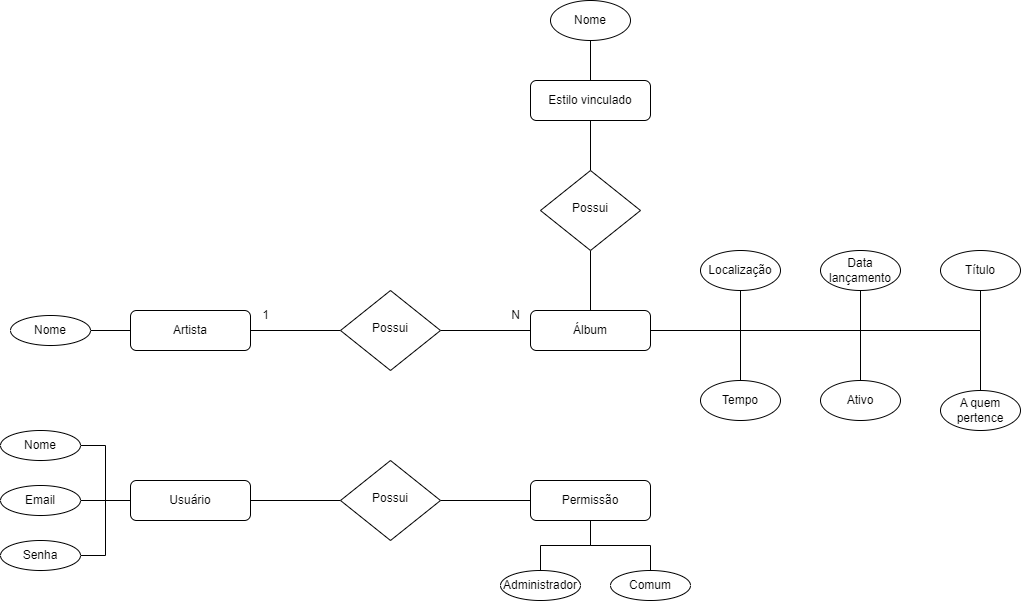

The diagram above was exported from draw.io. Its source (the exported page's mxGraphModel, read from the mxfile embedded in the PNG):
<mxGraphModel dx="1050" dy="1692" grid="1" gridSize="10" guides="1" tooltips="1" connect="1" arrows="1" fold="1" page="1" pageScale="1" pageWidth="827" pageHeight="1169" math="0" shadow="0">
  <root>
    <mxCell id="WIyWlLk6GJQsqaUBKTNV-0" />
    <mxCell id="WIyWlLk6GJQsqaUBKTNV-1" parent="WIyWlLk6GJQsqaUBKTNV-0" />
    <mxCell id="WIyWlLk6GJQsqaUBKTNV-2" value="" style="rounded=0;html=1;jettySize=auto;orthogonalLoop=1;fontSize=11;endArrow=none;endFill=0;endSize=8;strokeWidth=1;shadow=0;labelBackgroundColor=none;edgeStyle=orthogonalEdgeStyle;" parent="WIyWlLk6GJQsqaUBKTNV-1" source="WIyWlLk6GJQsqaUBKTNV-3" target="WIyWlLk6GJQsqaUBKTNV-6" edge="1">
      <mxGeometry relative="1" as="geometry" />
    </mxCell>
    <mxCell id="iBIHDd0rg4dsg_vtWD2T-31" style="edgeStyle=orthogonalEdgeStyle;rounded=0;orthogonalLoop=1;jettySize=auto;html=1;entryX=1;entryY=0.5;entryDx=0;entryDy=0;endArrow=none;endFill=0;" parent="WIyWlLk6GJQsqaUBKTNV-1" source="WIyWlLk6GJQsqaUBKTNV-3" target="kQfn2_qqzmX15dhvJjJS-1" edge="1">
      <mxGeometry relative="1" as="geometry" />
    </mxCell>
    <mxCell id="iBIHDd0rg4dsg_vtWD2T-32" style="edgeStyle=orthogonalEdgeStyle;rounded=0;orthogonalLoop=1;jettySize=auto;html=1;exitX=0;exitY=0.5;exitDx=0;exitDy=0;entryX=1;entryY=0.5;entryDx=0;entryDy=0;endArrow=none;endFill=0;" parent="WIyWlLk6GJQsqaUBKTNV-1" source="WIyWlLk6GJQsqaUBKTNV-3" target="kQfn2_qqzmX15dhvJjJS-0" edge="1">
      <mxGeometry relative="1" as="geometry" />
    </mxCell>
    <mxCell id="iBIHDd0rg4dsg_vtWD2T-33" style="edgeStyle=orthogonalEdgeStyle;rounded=0;orthogonalLoop=1;jettySize=auto;html=1;exitX=0;exitY=0.5;exitDx=0;exitDy=0;entryX=1;entryY=0.5;entryDx=0;entryDy=0;endArrow=none;endFill=0;" parent="WIyWlLk6GJQsqaUBKTNV-1" source="WIyWlLk6GJQsqaUBKTNV-3" target="kQfn2_qqzmX15dhvJjJS-2" edge="1">
      <mxGeometry relative="1" as="geometry" />
    </mxCell>
    <mxCell id="WIyWlLk6GJQsqaUBKTNV-3" value="Usuário" style="rounded=1;whiteSpace=wrap;html=1;fontSize=12;glass=0;strokeWidth=1;shadow=0;" parent="WIyWlLk6GJQsqaUBKTNV-1" vertex="1">
      <mxGeometry x="160" y="80" width="120" height="40" as="geometry" />
    </mxCell>
    <mxCell id="WIyWlLk6GJQsqaUBKTNV-5" value="" style="edgeStyle=orthogonalEdgeStyle;rounded=0;html=1;jettySize=auto;orthogonalLoop=1;fontSize=11;endArrow=none;endFill=0;endSize=8;strokeWidth=1;shadow=0;labelBackgroundColor=none;" parent="WIyWlLk6GJQsqaUBKTNV-1" source="WIyWlLk6GJQsqaUBKTNV-6" target="WIyWlLk6GJQsqaUBKTNV-7" edge="1">
      <mxGeometry y="10" relative="1" as="geometry">
        <mxPoint as="offset" />
      </mxGeometry>
    </mxCell>
    <mxCell id="WIyWlLk6GJQsqaUBKTNV-6" value="Possui" style="rhombus;whiteSpace=wrap;html=1;shadow=0;fontFamily=Helvetica;fontSize=12;align=center;strokeWidth=1;spacing=6;spacingTop=-4;" parent="WIyWlLk6GJQsqaUBKTNV-1" vertex="1">
      <mxGeometry x="370" y="60" width="100" height="80" as="geometry" />
    </mxCell>
    <mxCell id="iBIHDd0rg4dsg_vtWD2T-36" style="edgeStyle=orthogonalEdgeStyle;rounded=0;orthogonalLoop=1;jettySize=auto;html=1;entryX=0.5;entryY=0;entryDx=0;entryDy=0;endArrow=none;endFill=0;" parent="WIyWlLk6GJQsqaUBKTNV-1" source="WIyWlLk6GJQsqaUBKTNV-7" target="iBIHDd0rg4dsg_vtWD2T-35" edge="1">
      <mxGeometry relative="1" as="geometry" />
    </mxCell>
    <mxCell id="iBIHDd0rg4dsg_vtWD2T-37" style="edgeStyle=orthogonalEdgeStyle;rounded=0;orthogonalLoop=1;jettySize=auto;html=1;exitX=0.5;exitY=1;exitDx=0;exitDy=0;entryX=0.5;entryY=0;entryDx=0;entryDy=0;endArrow=none;endFill=0;" parent="WIyWlLk6GJQsqaUBKTNV-1" source="WIyWlLk6GJQsqaUBKTNV-7" target="iBIHDd0rg4dsg_vtWD2T-34" edge="1">
      <mxGeometry relative="1" as="geometry" />
    </mxCell>
    <mxCell id="WIyWlLk6GJQsqaUBKTNV-7" value="Permissão" style="rounded=1;whiteSpace=wrap;html=1;fontSize=12;glass=0;strokeWidth=1;shadow=0;" parent="WIyWlLk6GJQsqaUBKTNV-1" vertex="1">
      <mxGeometry x="560" y="80" width="120" height="40" as="geometry" />
    </mxCell>
    <mxCell id="kQfn2_qqzmX15dhvJjJS-0" value="Nome" style="ellipse;whiteSpace=wrap;html=1;" parent="WIyWlLk6GJQsqaUBKTNV-1" vertex="1">
      <mxGeometry x="30" y="30" width="80" height="30" as="geometry" />
    </mxCell>
    <mxCell id="kQfn2_qqzmX15dhvJjJS-1" value="Email" style="ellipse;whiteSpace=wrap;html=1;" parent="WIyWlLk6GJQsqaUBKTNV-1" vertex="1">
      <mxGeometry x="30" y="85" width="80" height="30" as="geometry" />
    </mxCell>
    <mxCell id="kQfn2_qqzmX15dhvJjJS-2" value="Senha" style="ellipse;whiteSpace=wrap;html=1;" parent="WIyWlLk6GJQsqaUBKTNV-1" vertex="1">
      <mxGeometry x="30" y="140" width="80" height="30" as="geometry" />
    </mxCell>
    <mxCell id="iBIHDd0rg4dsg_vtWD2T-0" value="" style="rounded=0;html=1;jettySize=auto;orthogonalLoop=1;fontSize=11;endArrow=none;endFill=0;endSize=8;strokeWidth=1;shadow=0;labelBackgroundColor=none;edgeStyle=orthogonalEdgeStyle;" parent="WIyWlLk6GJQsqaUBKTNV-1" source="iBIHDd0rg4dsg_vtWD2T-1" target="iBIHDd0rg4dsg_vtWD2T-3" edge="1">
      <mxGeometry relative="1" as="geometry" />
    </mxCell>
    <mxCell id="iBIHDd0rg4dsg_vtWD2T-28" value="" style="edgeStyle=orthogonalEdgeStyle;rounded=0;orthogonalLoop=1;jettySize=auto;html=1;endArrow=none;endFill=0;" parent="WIyWlLk6GJQsqaUBKTNV-1" source="iBIHDd0rg4dsg_vtWD2T-1" target="iBIHDd0rg4dsg_vtWD2T-27" edge="1">
      <mxGeometry relative="1" as="geometry" />
    </mxCell>
    <mxCell id="iBIHDd0rg4dsg_vtWD2T-1" value="Artista" style="rounded=1;whiteSpace=wrap;html=1;fontSize=12;glass=0;strokeWidth=1;shadow=0;" parent="WIyWlLk6GJQsqaUBKTNV-1" vertex="1">
      <mxGeometry x="160" y="-90" width="120" height="40" as="geometry" />
    </mxCell>
    <mxCell id="iBIHDd0rg4dsg_vtWD2T-2" value="" style="edgeStyle=orthogonalEdgeStyle;rounded=0;html=1;jettySize=auto;orthogonalLoop=1;fontSize=11;endArrow=none;endFill=0;endSize=8;strokeWidth=1;shadow=0;labelBackgroundColor=none;" parent="WIyWlLk6GJQsqaUBKTNV-1" source="iBIHDd0rg4dsg_vtWD2T-3" target="iBIHDd0rg4dsg_vtWD2T-4" edge="1">
      <mxGeometry y="10" relative="1" as="geometry">
        <mxPoint as="offset" />
      </mxGeometry>
    </mxCell>
    <mxCell id="iBIHDd0rg4dsg_vtWD2T-3" value="Possui" style="rhombus;whiteSpace=wrap;html=1;shadow=0;fontFamily=Helvetica;fontSize=12;align=center;strokeWidth=1;spacing=6;spacingTop=-4;" parent="WIyWlLk6GJQsqaUBKTNV-1" vertex="1">
      <mxGeometry x="370" y="-110" width="100" height="80" as="geometry" />
    </mxCell>
    <mxCell id="iBIHDd0rg4dsg_vtWD2T-10" value="" style="edgeStyle=orthogonalEdgeStyle;rounded=0;orthogonalLoop=1;jettySize=auto;html=1;endArrow=none;endFill=0;" parent="WIyWlLk6GJQsqaUBKTNV-1" source="iBIHDd0rg4dsg_vtWD2T-4" target="iBIHDd0rg4dsg_vtWD2T-8" edge="1">
      <mxGeometry relative="1" as="geometry" />
    </mxCell>
    <mxCell id="iBIHDd0rg4dsg_vtWD2T-21" style="edgeStyle=orthogonalEdgeStyle;rounded=0;orthogonalLoop=1;jettySize=auto;html=1;entryX=0.5;entryY=1;entryDx=0;entryDy=0;endArrow=none;endFill=0;" parent="WIyWlLk6GJQsqaUBKTNV-1" source="iBIHDd0rg4dsg_vtWD2T-4" target="iBIHDd0rg4dsg_vtWD2T-14" edge="1">
      <mxGeometry relative="1" as="geometry" />
    </mxCell>
    <mxCell id="iBIHDd0rg4dsg_vtWD2T-22" style="edgeStyle=orthogonalEdgeStyle;rounded=0;orthogonalLoop=1;jettySize=auto;html=1;exitX=1;exitY=0.5;exitDx=0;exitDy=0;entryX=0.5;entryY=0;entryDx=0;entryDy=0;endArrow=none;endFill=0;" parent="WIyWlLk6GJQsqaUBKTNV-1" source="iBIHDd0rg4dsg_vtWD2T-4" target="iBIHDd0rg4dsg_vtWD2T-16" edge="1">
      <mxGeometry relative="1" as="geometry" />
    </mxCell>
    <mxCell id="iBIHDd0rg4dsg_vtWD2T-23" style="edgeStyle=orthogonalEdgeStyle;rounded=0;orthogonalLoop=1;jettySize=auto;html=1;exitX=1;exitY=0.5;exitDx=0;exitDy=0;entryX=0.5;entryY=0;entryDx=0;entryDy=0;endArrow=none;endFill=0;" parent="WIyWlLk6GJQsqaUBKTNV-1" source="iBIHDd0rg4dsg_vtWD2T-4" target="iBIHDd0rg4dsg_vtWD2T-19" edge="1">
      <mxGeometry relative="1" as="geometry" />
    </mxCell>
    <mxCell id="iBIHDd0rg4dsg_vtWD2T-24" style="edgeStyle=orthogonalEdgeStyle;rounded=0;orthogonalLoop=1;jettySize=auto;html=1;exitX=1;exitY=0.5;exitDx=0;exitDy=0;entryX=0.5;entryY=1;entryDx=0;entryDy=0;endArrow=none;endFill=0;" parent="WIyWlLk6GJQsqaUBKTNV-1" source="iBIHDd0rg4dsg_vtWD2T-4" target="iBIHDd0rg4dsg_vtWD2T-13" edge="1">
      <mxGeometry relative="1" as="geometry" />
    </mxCell>
    <mxCell id="iBIHDd0rg4dsg_vtWD2T-25" style="edgeStyle=orthogonalEdgeStyle;rounded=0;orthogonalLoop=1;jettySize=auto;html=1;exitX=1;exitY=0.5;exitDx=0;exitDy=0;entryX=0.5;entryY=1;entryDx=0;entryDy=0;endArrow=none;endFill=0;" parent="WIyWlLk6GJQsqaUBKTNV-1" source="iBIHDd0rg4dsg_vtWD2T-4" target="iBIHDd0rg4dsg_vtWD2T-12" edge="1">
      <mxGeometry relative="1" as="geometry" />
    </mxCell>
    <mxCell id="iBIHDd0rg4dsg_vtWD2T-26" style="edgeStyle=orthogonalEdgeStyle;rounded=0;orthogonalLoop=1;jettySize=auto;html=1;exitX=1;exitY=0.5;exitDx=0;exitDy=0;entryX=0.5;entryY=0;entryDx=0;entryDy=0;endArrow=none;endFill=0;" parent="WIyWlLk6GJQsqaUBKTNV-1" source="iBIHDd0rg4dsg_vtWD2T-4" target="iBIHDd0rg4dsg_vtWD2T-20" edge="1">
      <mxGeometry relative="1" as="geometry" />
    </mxCell>
    <mxCell id="iBIHDd0rg4dsg_vtWD2T-4" value="Álbum" style="rounded=1;whiteSpace=wrap;html=1;fontSize=12;glass=0;strokeWidth=1;shadow=0;" parent="WIyWlLk6GJQsqaUBKTNV-1" vertex="1">
      <mxGeometry x="560" y="-90" width="120" height="40" as="geometry" />
    </mxCell>
    <mxCell id="iBIHDd0rg4dsg_vtWD2T-5" value="1" style="text;html=1;align=center;verticalAlign=middle;resizable=0;points=[];autosize=1;strokeColor=none;fillColor=none;" parent="WIyWlLk6GJQsqaUBKTNV-1" vertex="1">
      <mxGeometry x="280" y="-100" width="30" height="30" as="geometry" />
    </mxCell>
    <mxCell id="iBIHDd0rg4dsg_vtWD2T-6" value="N" style="text;html=1;align=center;verticalAlign=middle;resizable=0;points=[];autosize=1;strokeColor=none;fillColor=none;" parent="WIyWlLk6GJQsqaUBKTNV-1" vertex="1">
      <mxGeometry x="530" y="-100" width="30" height="30" as="geometry" />
    </mxCell>
    <mxCell id="iBIHDd0rg4dsg_vtWD2T-11" value="" style="edgeStyle=orthogonalEdgeStyle;rounded=0;orthogonalLoop=1;jettySize=auto;html=1;endArrow=none;endFill=0;" parent="WIyWlLk6GJQsqaUBKTNV-1" source="iBIHDd0rg4dsg_vtWD2T-8" target="iBIHDd0rg4dsg_vtWD2T-9" edge="1">
      <mxGeometry relative="1" as="geometry" />
    </mxCell>
    <mxCell id="iBIHDd0rg4dsg_vtWD2T-8" value="Possui" style="rhombus;whiteSpace=wrap;html=1;shadow=0;fontFamily=Helvetica;fontSize=12;align=center;strokeWidth=1;spacing=6;spacingTop=-4;" parent="WIyWlLk6GJQsqaUBKTNV-1" vertex="1">
      <mxGeometry x="570" y="-230" width="100" height="80" as="geometry" />
    </mxCell>
    <mxCell id="iBIHDd0rg4dsg_vtWD2T-30" value="" style="edgeStyle=orthogonalEdgeStyle;rounded=0;orthogonalLoop=1;jettySize=auto;html=1;endArrow=none;endFill=0;" parent="WIyWlLk6GJQsqaUBKTNV-1" source="iBIHDd0rg4dsg_vtWD2T-9" target="iBIHDd0rg4dsg_vtWD2T-29" edge="1">
      <mxGeometry relative="1" as="geometry" />
    </mxCell>
    <mxCell id="iBIHDd0rg4dsg_vtWD2T-9" value="Estilo vinculado" style="rounded=1;whiteSpace=wrap;html=1;fontSize=12;glass=0;strokeWidth=1;shadow=0;" parent="WIyWlLk6GJQsqaUBKTNV-1" vertex="1">
      <mxGeometry x="560" y="-320" width="120" height="40" as="geometry" />
    </mxCell>
    <mxCell id="iBIHDd0rg4dsg_vtWD2T-12" value="Título" style="ellipse;whiteSpace=wrap;html=1;" parent="WIyWlLk6GJQsqaUBKTNV-1" vertex="1">
      <mxGeometry x="970" y="-150" width="80" height="40" as="geometry" />
    </mxCell>
    <mxCell id="iBIHDd0rg4dsg_vtWD2T-13" value="Data lançamento" style="ellipse;whiteSpace=wrap;html=1;" parent="WIyWlLk6GJQsqaUBKTNV-1" vertex="1">
      <mxGeometry x="850" y="-150" width="80" height="40" as="geometry" />
    </mxCell>
    <mxCell id="iBIHDd0rg4dsg_vtWD2T-14" value="Localização" style="ellipse;whiteSpace=wrap;html=1;" parent="WIyWlLk6GJQsqaUBKTNV-1" vertex="1">
      <mxGeometry x="730" y="-150" width="80" height="40" as="geometry" />
    </mxCell>
    <mxCell id="iBIHDd0rg4dsg_vtWD2T-16" value="Tempo" style="ellipse;whiteSpace=wrap;html=1;" parent="WIyWlLk6GJQsqaUBKTNV-1" vertex="1">
      <mxGeometry x="730" y="-20" width="80" height="40" as="geometry" />
    </mxCell>
    <mxCell id="iBIHDd0rg4dsg_vtWD2T-19" value="Ativo" style="ellipse;whiteSpace=wrap;html=1;" parent="WIyWlLk6GJQsqaUBKTNV-1" vertex="1">
      <mxGeometry x="850" y="-20" width="80" height="40" as="geometry" />
    </mxCell>
    <mxCell id="iBIHDd0rg4dsg_vtWD2T-20" value="A quem pertence" style="ellipse;whiteSpace=wrap;html=1;" parent="WIyWlLk6GJQsqaUBKTNV-1" vertex="1">
      <mxGeometry x="970" y="-10" width="80" height="40" as="geometry" />
    </mxCell>
    <mxCell id="iBIHDd0rg4dsg_vtWD2T-27" value="Nome" style="ellipse;whiteSpace=wrap;html=1;" parent="WIyWlLk6GJQsqaUBKTNV-1" vertex="1">
      <mxGeometry x="40" y="-85" width="80" height="30" as="geometry" />
    </mxCell>
    <mxCell id="iBIHDd0rg4dsg_vtWD2T-29" value="Nome" style="ellipse;whiteSpace=wrap;html=1;" parent="WIyWlLk6GJQsqaUBKTNV-1" vertex="1">
      <mxGeometry x="580" y="-400" width="80" height="40" as="geometry" />
    </mxCell>
    <mxCell id="iBIHDd0rg4dsg_vtWD2T-34" value="Administrador" style="ellipse;whiteSpace=wrap;html=1;" parent="WIyWlLk6GJQsqaUBKTNV-1" vertex="1">
      <mxGeometry x="530" y="170" width="80" height="30" as="geometry" />
    </mxCell>
    <mxCell id="iBIHDd0rg4dsg_vtWD2T-35" value="Comum" style="ellipse;whiteSpace=wrap;html=1;" parent="WIyWlLk6GJQsqaUBKTNV-1" vertex="1">
      <mxGeometry x="640" y="170" width="80" height="30" as="geometry" />
    </mxCell>
  </root>
</mxGraphModel>